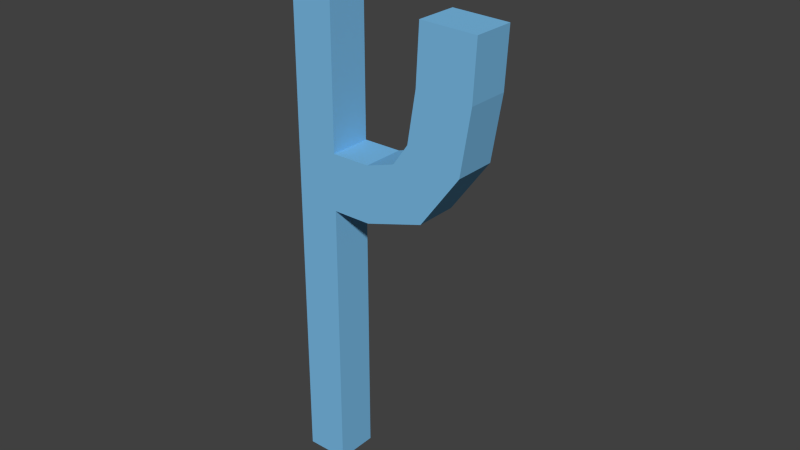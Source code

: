 # Source: Skeleton.blend  (saved by Blender 2.72.0; exported with 4.5.12 LTS)
import bpy
from mathutils import Matrix  # noqa: F401  (used for matrix-valued properties, if any)

bpy.ops.wm.read_factory_settings(use_empty=True)
scene = bpy.context.scene
scene.name = 'Scene'

# ---- collections
col_collection_1 = bpy.data.collections.new('Collection 1'); scene.collection.children.link(col_collection_1)

# ---- materials (node trees are filled in below, after node groups)
mat_figure_material = bpy.data.materials.new('Figure_material')
mat_figure_material.alpha_threshold = 0.0
mat_figure_material.use_transparent_shadow = False
mat_figure_material.diffuse_color = (0.1967, 0.5056, 0.8, 1.0)
mat_figure_material.specular_color = (1.0, 0.415, 0.05728)
mat_figure_material.roughness = 0.5
mat_figure_material.specular_intensity = 1.0
mat_figure_material.line_color = (0.0, 0.0, 0.0, 1.0)

# ---- material node trees

# ---- world
world_world = bpy.data.worlds.new('World'); scene.world = world_world
world_world.color = (0.05088, 0.05088, 0.05088)
world_world.use_sun_shadow = False
world_world.sun_shadow_jitter_overblur = 0.0
world_world.cycles.sampling_method = 'MANUAL'
world_world.cycles.sample_map_resolution = 256

# ---- meshes
me_figure_mesh = bpy.data.meshes.new('Figure_mesh')
me_figure_mesh.from_pydata([(0.3783, 0.3783, 0.0), (-0.3783, 0.3783, 0.0), (0.3783, -0.3783, 0.0), (-0.3783, -0.3783, 0.0), (0.3783, 0.3783, 10.0), (-0.3783, 0.3783, 10.0), (0.3783, -0.3783, 10.0), (-0.3783, -0.3783, 10.0), (0.3783, -0.3783, 9.0), (0.3783, -0.3783, 8.0), (0.3783, -0.3783, 7.0), (0.3783, -0.3783, 6.0), (0.3783, -0.3783, 5.0), (0.3783, -0.3783, 4.0), (0.3783, -0.3783, 3.0), (0.3783, -0.3783, 2.0), (0.3783, -0.3783, 1.0), (0.3783, 0.3783, 1.0), (0.3783, 0.3783, 2.0), (0.3783, 0.3783, 3.0), (0.3783, 0.3783, 4.0), (0.3783, 0.3783, 5.0), (0.3783, 0.3783, 6.0), (0.3783, 0.3783, 7.0), (0.3783, 0.3783, 8.0), (0.3783, 0.3783, 9.0), (-0.3783, 0.3783, 1.0), (-0.3783, 0.3783, 2.0), (-0.3783, 0.3783, 3.0), (-0.3783, 0.3783, 4.0), (-0.3783, 0.3783, 5.0), (-0.3783, 0.3783, 6.0), (-0.3783, 0.3783, 7.0), (-0.3783, 0.3783, 8.0), (-0.3783, 0.3783, 9.0), (-0.3783, -0.3783, 9.0), (-0.3783, -0.3783, 8.0), (-0.3783, -0.3783, 7.0), (-0.3783, -0.3783, 6.0), (-0.3783, -0.3783, 5.0), (-0.3783, -0.3783, 4.0), (-0.3783, -0.3783, 3.0), (-0.3783, -0.3783, 2.0), (-0.3783, -0.3783, 1.0), (1.071, -0.3783, 6.0), (1.071, -0.3783, 5.0), (1.071, 0.3783, 5.0), (1.071, 0.3783, 6.0), (1.592, -0.3783, 6.166), (2.125, -0.3783, 5.321), (2.125, 0.3783, 5.321), (1.592, 0.3783, 6.166), (1.863, -0.3783, 6.552), (2.827, -0.3783, 6.284), (2.827, 0.3783, 6.284), (1.863, 0.3783, 6.552), (2.014, -0.3783, 7.463), (3.014, -0.3783, 7.434), (3.014, 0.3783, 7.434), (2.014, 0.3783, 7.463), (2.07, -0.3783, 8.493), (3.07, -0.3783, 8.464), (3.07, 0.3783, 8.464), (2.07, 0.3783, 8.493)], [], [(1, 0, 2), (6, 4, 5), (25, 4, 6), (34, 5, 4), (8, 6, 7), (35, 7, 5), (0, 17, 16), (17, 18, 15), (18, 19, 14), (19, 20, 13), (20, 21, 12), (21, 46, 45), (22, 23, 10), (23, 24, 9), (24, 25, 8), (1, 26, 17), (26, 27, 18), (27, 28, 19), (28, 29, 20), (29, 30, 21), (30, 31, 22), (31, 32, 23), (32, 33, 24), (33, 34, 25), (2, 16, 43), (16, 15, 42), (15, 14, 41), (14, 13, 40), (13, 12, 39), (12, 11, 38), (11, 10, 37), (10, 9, 36), (9, 8, 35), (3, 43, 26), (43, 42, 27), (42, 41, 28), (41, 40, 29), (40, 39, 30), (39, 38, 31), (38, 37, 32), (37, 36, 33), (36, 35, 34), (3, 1, 2), (7, 6, 5), (8, 25, 6), (25, 34, 4), (35, 8, 7), (34, 35, 5), (2, 0, 16), (16, 17, 15), (15, 18, 14), (14, 19, 13), (13, 20, 12), (11, 44, 47), (11, 22, 10), (10, 23, 9), (9, 24, 8), (0, 1, 17), (17, 26, 18), (18, 27, 19), (19, 28, 20), (20, 29, 21), (21, 30, 22), (22, 31, 23), (23, 32, 24), (24, 33, 25), (3, 2, 43), (43, 16, 42), (42, 15, 41), (41, 14, 40), (40, 13, 39), (39, 12, 38), (38, 11, 37), (37, 10, 36), (36, 9, 35), (1, 3, 26), (26, 43, 27), (27, 42, 28), (28, 41, 29), (29, 40, 30), (30, 39, 31), (31, 38, 32), (32, 37, 33), (33, 36, 34), (46, 50, 49), (44, 48, 51), (22, 47, 46), (12, 45, 44), (50, 54, 53), (48, 52, 55), (46, 47, 51), (45, 49, 48), (54, 58, 57), (55, 52, 56), (50, 51, 55), (49, 53, 52), (55, 59, 58), (52, 53, 57), (62, 63, 60), (61, 62, 60), (12, 21, 45), (22, 11, 47), (45, 46, 49), (47, 44, 51), (21, 22, 46), (11, 12, 44), (49, 50, 53), (51, 48, 55), (50, 46, 51), (44, 45, 48), (53, 54, 57), (59, 55, 56), (54, 50, 55), (48, 49, 52), (54, 55, 58), (56, 52, 57), (58, 62, 61), (56, 60, 63), (59, 63, 62), (56, 57, 61), (57, 58, 61), (59, 56, 63), (58, 59, 62), (60, 56, 61)])
_uv = me_figure_mesh.uv_layers.new(name='UVMap')
_uv.uv.foreach_set('vector', [0.2714, 0.9821, 0.208, 0.9822, 0.208, 0.9188, 0.208, 0.08122, 0.208, 0.01785, 0.2714, 0.01785, 0.1446, 0.165, 0.1446, 0.08122, 0.208, 0.08122, 0.08123, 0.165, 0.08123, 0.08122, 0.1446, 0.08122, 0.208, 0.165, 0.208, 0.08122, 0.2714, 0.08123, 0.01786, 0.165, 0.01786, 0.08122, 0.08123, 0.08122, 0.1446, 0.9188, 0.1446, 0.835, 0.208, 0.835, 0.1446, 0.835, 0.1446, 0.7513, 0.208, 0.7513, 0.1446, 0.7513, 0.1446, 0.6675, 0.208, 0.6675, 0.1446, 0.6675, 0.1446, 0.5837, 0.208, 0.5837, 0.1446, 0.5837, 0.1446, 0.5, 0.208, 0.5, 0.1446, 0.5, 0.1446, 0.5, 0.208, 0.5, 0.1446, 0.4162, 0.1446, 0.3325, 0.208, 0.3325, 0.1446, 0.3325, 0.1446, 0.2487, 0.208, 0.2487, 0.1446, 0.2487, 0.1446, 0.165, 0.208, 0.165, 0.08123, 0.9188, 0.08123, 0.835, 0.1446, 0.835, 0.08123, 0.835, 0.08123, 0.7513, 0.1446, 0.7513, 0.08123, 0.7513, 0.08123, 0.6675, 0.1446, 0.6675, 0.08123, 0.6675, 0.08123, 0.5837, 0.1446, 0.5837, 0.08123, 0.5837, 0.08123, 0.5, 0.1446, 0.5, 0.08123, 0.5, 0.08123, 0.4162, 0.1446, 0.4162, 0.08123, 0.4162, 0.08123, 0.3325, 0.1446, 0.3325, 0.08123, 0.3325, 0.08123, 0.2487, 0.1446, 0.2487, 0.08123, 0.2487, 0.08123, 0.165, 0.1446, 0.165, 0.208, 0.9188, 0.208, 0.835, 0.2714, 0.835, 0.208, 0.835, 0.208, 0.7513, 0.2714, 0.7513, 0.208, 0.7513, 0.208, 0.6675, 0.2714, 0.6675, 0.208, 0.6675, 0.208, 0.5837, 0.2714, 0.5837, 0.208, 0.5837, 0.208, 0.5, 0.2714, 0.5, 0.208, 0.5, 0.208, 0.4162, 0.2714, 0.4162, 0.208, 0.4162, 0.208, 0.3325, 0.2714, 0.3325, 0.208, 0.3325, 0.208, 0.2487, 0.2714, 0.2487, 0.208, 0.2487, 0.208, 0.165, 0.2714, 0.165, 0.01785, 0.9188, 0.01785, 0.835, 0.08123, 0.835, 0.01785, 0.835, 0.01785, 0.7513, 0.08123, 0.7513, 0.01785, 0.7513, 0.01785, 0.6675, 0.08123, 0.6675, 0.01785, 0.6675, 0.01785, 0.5837, 0.08123, 0.5837, 0.01785, 0.5837, 0.01785, 0.5, 0.08123, 0.5, 0.01785, 0.5, 0.01785, 0.4162, 0.08123, 0.4162, 0.01785, 0.4162, 0.01785, 0.3325, 0.08123, 0.3325, 0.01785, 0.3325, 0.01786, 0.2487, 0.08123, 0.2487, 0.01786, 0.2487, 0.01786, 0.165, 0.08123, 0.165, 0.2714, 0.9188, 0.2714, 0.9821, 0.208, 0.9188, 0.2714, 0.08123, 0.208, 0.08122, 0.2714, 0.01785, 0.208, 0.165, 0.1446, 0.165, 0.208, 0.08122, 0.1446, 0.165, 0.08123, 0.165, 0.1446, 0.08122, 0.2714, 0.165, 0.208, 0.165, 0.2714, 0.08123, 0.08123, 0.165, 0.01786, 0.165, 0.08123, 0.08122, 0.208, 0.9188, 0.1446, 0.9188, 0.208, 0.835, 0.208, 0.835, 0.1446, 0.835, 0.208, 0.7513, 0.208, 0.7513, 0.1446, 0.7513, 0.208, 0.6675, 0.208, 0.6675, 0.1446, 0.6675, 0.208, 0.5837, 0.208, 0.5837, 0.1446, 0.5837, 0.208, 0.5, 0.208, 0.4162, 0.208, 0.4162, 0.1446, 0.4162, 0.208, 0.4162, 0.1446, 0.4162, 0.208, 0.3325, 0.208, 0.3325, 0.1446, 0.3325, 0.208, 0.2487, 0.208, 0.2487, 0.1446, 0.2487, 0.208, 0.165, 0.1446, 0.9188, 0.08123, 0.9188, 0.1446, 0.835, 0.1446, 0.835, 0.08123, 0.835, 0.1446, 0.7513, 0.1446, 0.7513, 0.08123, 0.7513, 0.1446, 0.6675, 0.1446, 0.6675, 0.08123, 0.6675, 0.1446, 0.5837, 0.1446, 0.5837, 0.08123, 0.5837, 0.1446, 0.5, 0.1446, 0.5, 0.08123, 0.5, 0.1446, 0.4162, 0.1446, 0.4162, 0.08123, 0.4162, 0.1446, 0.3325, 0.1446, 0.3325, 0.08123, 0.3325, 0.1446, 0.2487, 0.1446, 0.2487, 0.08123, 0.2487, 0.1446, 0.165, 0.2714, 0.9188, 0.208, 0.9188, 0.2714, 0.835, 0.2714, 0.835, 0.208, 0.835, 0.2714, 0.7513, 0.2714, 0.7513, 0.208, 0.7513, 0.2714, 0.6675, 0.2714, 0.6675, 0.208, 0.6675, 0.2714, 0.5837, 0.2714, 0.5837, 0.208, 0.5837, 0.2714, 0.5, 0.2714, 0.5, 0.208, 0.5, 0.2714, 0.4162, 0.2714, 0.4162, 0.208, 0.4162, 0.2714, 0.3325, 0.2714, 0.3325, 0.208, 0.3325, 0.2714, 0.2487, 0.2714, 0.2487, 0.208, 0.2487, 0.2714, 0.165, 0.08123, 0.9188, 0.01785, 0.9188, 0.08123, 0.835, 0.08123, 0.835, 0.01785, 0.835, 0.08123, 0.7513, 0.08123, 0.7513, 0.01785, 0.7513, 0.08123, 0.6675, 0.08123, 0.6675, 0.01785, 0.6675, 0.08123, 0.5837, 0.08123, 0.5837, 0.01785, 0.5837, 0.08123, 0.5, 0.08123, 0.5, 0.01785, 0.5, 0.08123, 0.4162, 0.08123, 0.4162, 0.01785, 0.4162, 0.08123, 0.3325, 0.08123, 0.3325, 0.01785, 0.3325, 0.08123, 0.2487, 0.08123, 0.2487, 0.01786, 0.2487, 0.08123, 0.165, 0.1446, 0.5, 0.1446, 0.5, 0.208, 0.5, 0.208, 0.4162, 0.208, 0.4162, 0.1446, 0.4162, 0.1446, 0.4162, 0.1446, 0.4162, 0.1446, 0.5, 0.208, 0.5, 0.208, 0.5, 0.208, 0.4162, 0.1446, 0.5, 0.1446, 0.5, 0.208, 0.5, 0.208, 0.4162, 0.208, 0.4162, 0.1446, 0.4162, 0.1446, 0.5, 0.1446, 0.4162, 0.1446, 0.4162, 0.208, 0.5, 0.208, 0.5, 0.208, 0.4162, 0.1446, 0.5, 0.1446, 0.5, 0.208, 0.5, 0.1446, 0.4162, 0.208, 0.4162, 0.208, 0.4162, 0.1446, 0.5, 0.1446, 0.4162, 0.1446, 0.4162, 0.208, 0.5, 0.208, 0.5, 0.208, 0.4162, 0.1446, 0.4162, 0.1446, 0.4162, 0.1446, 0.5, 0.208, 0.4162, 0.208, 0.5, 0.208, 0.5, 0.1446, 0.5, 0.1446, 0.4162, 0.208, 0.4162, 0.208, 0.5, 0.1446, 0.5, 0.208, 0.4162, 0.208, 0.5, 0.1446, 0.5, 0.208, 0.5, 0.1446, 0.4162, 0.208, 0.4162, 0.1446, 0.4162, 0.208, 0.5, 0.1446, 0.5, 0.208, 0.5, 0.1446, 0.4162, 0.208, 0.4162, 0.1446, 0.4162, 0.1446, 0.5, 0.1446, 0.4162, 0.1446, 0.5, 0.208, 0.4162, 0.208, 0.5, 0.208, 0.4162, 0.208, 0.5, 0.1446, 0.5, 0.208, 0.5, 0.1446, 0.4162, 0.208, 0.4162, 0.1446, 0.4162, 0.1446, 0.5, 0.1446, 0.5, 0.1446, 0.4162, 0.208, 0.4162, 0.208, 0.5, 0.208, 0.4162, 0.208, 0.5, 0.1446, 0.5, 0.208, 0.5, 0.1446, 0.4162, 0.1446, 0.4162, 0.208, 0.4162, 0.1446, 0.5, 0.1446, 0.5, 0.1446, 0.4162, 0.208, 0.4162, 0.208, 0.5, 0.208, 0.4162, 0.1446, 0.5, 0.1446, 0.4162, 0.1446, 0.5, 0.208, 0.4162, 0.208, 0.4162, 0.208, 0.5, 0.1446, 0.5, 0.1446, 0.5, 0.208, 0.5, 0.208, 0.4162, 0.208, 0.4162, 0.1446, 0.4162, 0.1446, 0.4162, 0.1446, 0.4162, 0.1446, 0.5, 0.208, 0.4162, 0.208, 0.5, 0.208, 0.5, 0.208, 0.5, 0.1446, 0.5, 0.208, 0.5, 0.1446, 0.4162, 0.208, 0.4162, 0.1446, 0.4162, 0.1446, 0.5, 0.1446, 0.4162, 0.1446, 0.5, 0.208, 0.4162, 0.208, 0.4162, 0.208, 0.5])
me_figure_mesh.materials.append(mat_figure_material)
me_figure_mesh.use_remesh_preserve_volume = False
me_figure_mesh.use_remesh_preserve_attributes = False
me_figure_mesh.use_mirror_vertex_groups = False
me_figure_mesh.update()
arm_figure_skeleton = bpy.data.armatures.new('Figure_skeleton')  # bones are not reproduced

# ---- objects
ob_figure_ojb_armature = bpy.data.objects.new('Figure_ojb_armature', arm_figure_skeleton)
ob_figure = bpy.data.objects.new('Figure', me_figure_mesh)

# ---- transforms, parenting, visibility, modifiers, constraints
ob_figure_ojb_armature.location = (0.0, 0.0, 0.0)
ob_figure_ojb_armature.show_in_front = True
ob_figure_ojb_armature.lineart.crease_threshold = 0.0
ob_figure.parent = ob_figure_ojb_armature
ob_figure.location = (0.0, 0.0, 0.0)
ob_figure.lineart.crease_threshold = 0.0
_vg = ob_figure.vertex_groups.new(name='Root')
for _i, _w in zip([0, 1, 2, 3, 16, 17, 26, 43], [0.9466, 0.9414, 0.9414, 0.9466, 0.507, 0.5072, 0.507, 0.5072]): _vg.add([_i], _w, 'REPLACE')
_vg = ob_figure.vertex_groups.new(name='A')
for _i, _w in zip([0, 1, 2, 3, 15, 16, 17, 18, 26, 27, 42, 43], [0.05338, 0.05856, 0.05856, 0.05338, 0.5, 0.493, 0.4928, 0.5, 0.493, 0.5, 0.5, 0.4928]): _vg.add([_i], _w, 'REPLACE')
_vg = ob_figure.vertex_groups.new(name='B')
for _i, _w in zip([14, 15, 18, 19, 27, 28, 41, 42], [0.5, 0.5, 0.5, 0.5, 0.5, 0.5, 0.5, 0.5]): _vg.add([_i], _w, 'REPLACE')
_vg = ob_figure.vertex_groups.new(name='C')
for _i, _w in zip([13, 14, 19, 20, 21, 28, 29, 30, 39, 40, 41], [0.505, 0.5, 0.5, 0.5052, 0.002247, 0.5, 0.495, 0.01055, 0.01036, 0.495, 0.5]): _vg.add([_i], _w, 'REPLACE')
_vg = ob_figure.vertex_groups.new(name='D')
for _i, _w in zip([12, 13, 20, 21, 29, 30, 31, 38, 39, 40], [0.09752, 0.4923, 0.4925, 0.1018, 0.505, 0.8918, 0.002799, 0.002788, 0.8915, 0.505]): _vg.add([_i], _w, 'REPLACE')
_vg = ob_figure.vertex_groups.new(name='E')
for _i, _w in zip([11, 22, 31, 38], [0.4773, 0.4818, 0.4904, 0.4904]): _vg.add([_i], _w, 'REPLACE')
_vg = ob_figure.vertex_groups.new(name='F')
for _i, _w in zip([10, 11, 22, 23, 30, 31, 32, 37, 38, 39, 44, 47], [0.4996, 0.494, 0.4978, 0.4997, 0.01007, 0.5068, 0.5, 0.5, 0.5068, 0.009868, 0.06493, 0.07284]): _vg.add([_i], _w, 'REPLACE')
_vg = ob_figure.vertex_groups.new(name='G')
for _i, _w in zip([9, 10, 23, 24, 32, 33, 36, 37], [0.5, 0.5004, 0.5003, 0.5, 0.5, 0.5, 0.5, 0.5]): _vg.add([_i], _w, 'REPLACE')
_vg = ob_figure.vertex_groups.new(name='H')
for _i, _w in zip([4, 5, 6, 7, 8, 9, 24, 25, 33, 34, 35, 36], [0.05338, 0.05856, 0.05856, 0.05338, 0.493, 0.5, 0.5, 0.4928, 0.5, 0.493, 0.4928, 0.5]): _vg.add([_i], _w, 'REPLACE')
_vg = ob_figure.vertex_groups.new(name='I')
for _i, _w in zip([4, 5, 6, 7, 8, 25, 34, 35], [0.9466, 0.9414, 0.9414, 0.9466, 0.507, 0.5072, 0.507, 0.5072]): _vg.add([_i], _w, 'REPLACE')
_vg = ob_figure.vertex_groups.new(name='D.001')
for _i, _w in zip([11, 12, 13, 20, 21, 22, 30, 39, 44, 45, 46, 47, 49, 50], [0.007972, 0.9025, 0.00273, 0.002296, 0.8959, 0.005852, 0.08759, 0.08824, 0.0769, 0.8891, 0.8942, 0.08762, 0.01213, 0.0119]): _vg.add([_i], _w, 'REPLACE')
_vg = ob_figure.vertex_groups.new(name='D.002')
for _i, _w in zip([11, 22, 44, 45, 46, 47, 48, 49, 50, 51, 52, 53, 54, 55], [0.0208, 0.01455, 0.71, 0.07944, 0.07779, 0.6932, 0.1556, 0.4777, 0.4753, 0.1548, 0.005425, 0.01024, 0.01077, 0.000951]): _vg.add([_i], _w, 'REPLACE')
_vg = ob_figure.vertex_groups.new(name='D.003')
for _i, _w in zip([44, 45, 46, 47, 48, 49, 50, 51, 52, 53, 54, 55, 56], [0.1481, 0.03141, 0.02805, 0.1463, 0.7995, 0.5066, 0.4993, 0.6819, 0.8083, 0.1016, 0.05348, 0.1566, 0.06066]): _vg.add([_i], _w, 'REPLACE')
_vg = ob_figure.vertex_groups.new(name='D.004')
for _i, _w in zip([48, 49, 50, 51, 52, 53, 54, 55, 56, 57, 58, 59], [0.04493, 0.003555, 0.01349, 0.1633, 0.1863, 0.8208, 0.8648, 0.8072, 0.7676, 0.1192, 0.09981, 0.5004]): _vg.add([_i], _w, 'REPLACE')
_vg = ob_figure.vertex_groups.new(name='D.005')
for _i, _w in zip([53, 54, 55, 56, 57, 58, 59, 60, 61, 62, 63], [0.06731, 0.07093, 0.03521, 0.1718, 0.8808, 0.9002, 0.4996, 1.0, 1.0, 1.0, 1.0]): _vg.add([_i], _w, 'REPLACE')
_m = ob_figure.modifiers.new('Armature', 'ARMATURE')
_m.object = ob_figure_ojb_armature

# ---- collection membership
col_collection_1.objects.link(ob_figure_ojb_armature)
col_collection_1.objects.link(ob_figure)

# ---- scene / render settings (as saved in the file)
scene.frame_start = 0; scene.frame_end = 30; scene.frame_set(2)
scene.render.engine = 'BLENDER_EEVEE_NEXT'
scene.render.resolution_percentage = 50
scene.render.dither_intensity = 0.0
scene.cycles.use_denoising = False
scene.cycles.samples = 10
scene.cycles.sampling_pattern = 'TABULATED_SOBOL'
scene.cycles.light_sampling_threshold = 0.0
scene.cycles.use_adaptive_sampling = False
scene.cycles.use_light_tree = False
scene.cycles.blur_glossy = 0.0
scene.cycles.volume_bounces = 1
scene.cycles.pixel_filter_type = 'GAUSSIAN'
scene.cycles.sample_clamp_indirect = 0.0
scene.view_settings.view_transform = 'Standard'
bpy.context.view_layer.update()

# ---- added for rendering (the .blend has no active camera and no usable light): camera, sun
cam_auto = bpy.data.cameras.new('AutoCamera')
cam_auto.lens = 50.0
cam_auto.sensor_width = 36.0
cam_auto.clip_end = 1000.0
ob_auto_camera = bpy.data.objects.new('AutoCamera', cam_auto)
scene.collection.objects.link(ob_auto_camera)
ob_auto_camera.location = (11.4244, -12.0188, 12.95)
ob_auto_camera.rotation_euler = (1.09748, -7.21219e-08, 0.694738)
scene.camera = ob_auto_camera
light_auto_sun = bpy.data.lights.new('AutoSun', 'SUN')
light_auto_sun.energy = 3.0
light_auto_sun.angle = 0.0523599
ob_auto_sun = bpy.data.objects.new('AutoSun', light_auto_sun)
scene.collection.objects.link(ob_auto_sun)
ob_auto_sun.rotation_euler = (0.872665, 0.174533, 0.523599)
bpy.context.view_layer.update()
